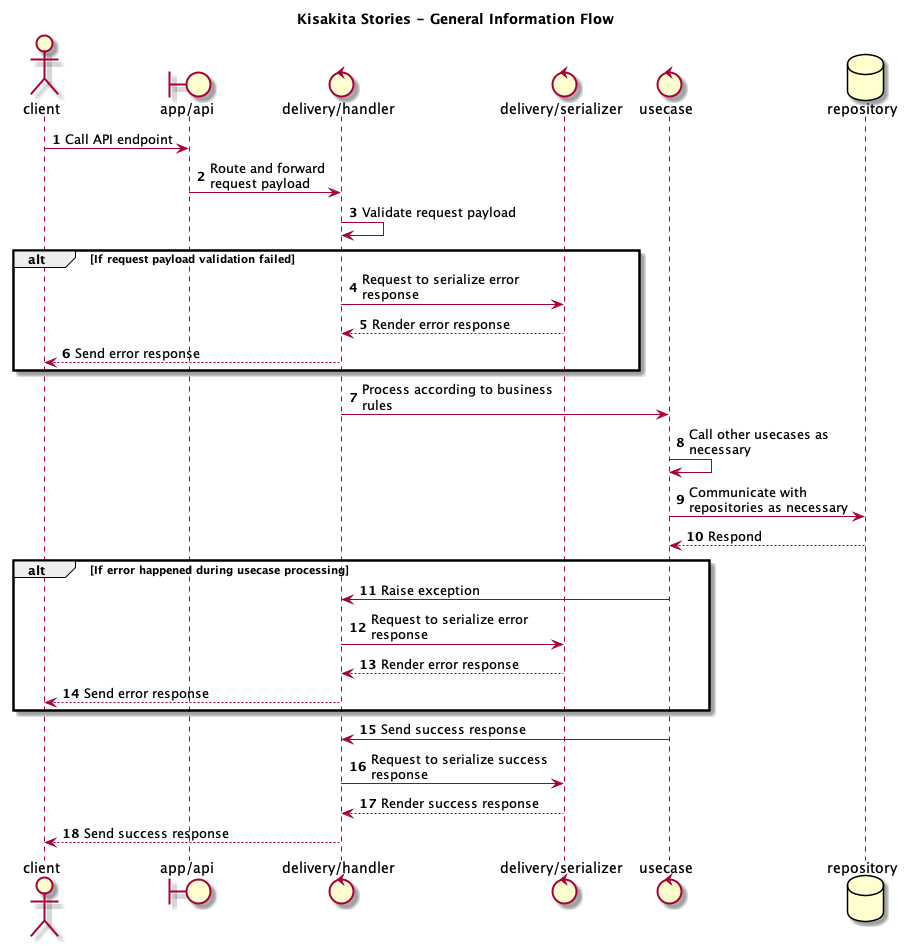

The diagram above was rendered by PlantUML. Its source (embedded in the PNG):
@startuml

title Kisakita Stories - General Information Flow

autonumber

actor client as c
boundary "app/api" as a
control "delivery/handler" as h
control "delivery/serializer" as s
control "usecase" as u
database "repository" as r

c -> a: Call API endpoint
a -> h: Route and forward\nrequest payload
h -> h: Validate request payload

alt If request payload validation failed
h -> s: Request to serialize error\nresponse
s --> h: Render error response
h --> c: Send error response
end

h -> u: Process according to business\nrules
u -> u: Call other usecases as\nnecessary
u -> r: Communicate with\nrepositories as necessary
r --> u: Respond

alt If error happened during usecase processing
u -> h: Raise exception
h -> s: Request to serialize error\nresponse
s --> h: Render error response
h --> c: Send error response
end

u -> h: Send success response
h -> s: Request to serialize success\nresponse
s --> h: Render success response
h --> c: Send success response

@enduml